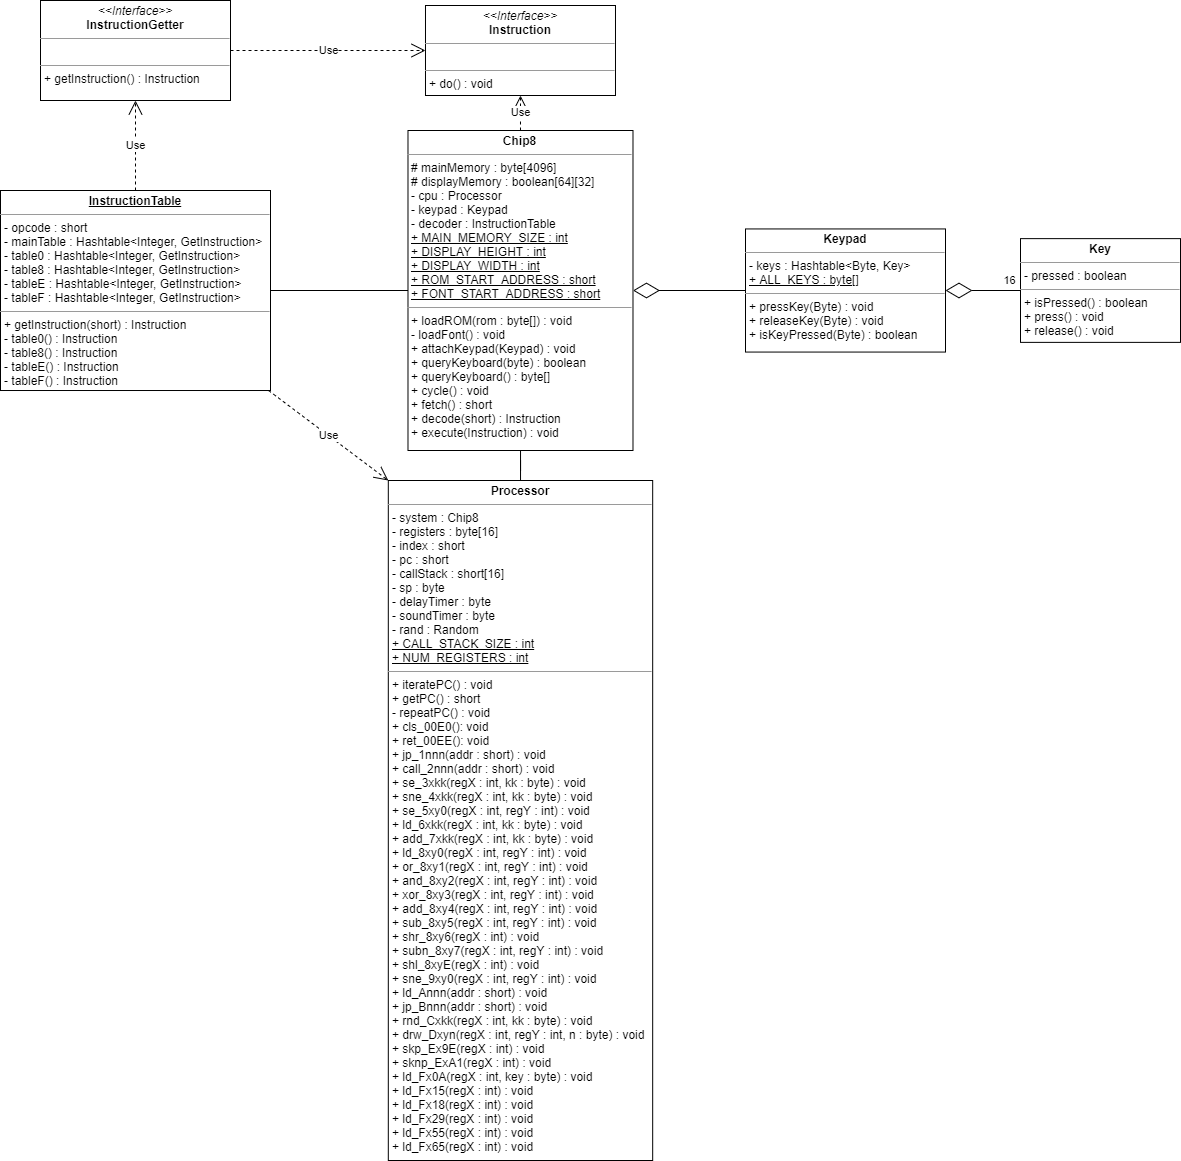

The diagram above was exported from draw.io. Its source (the exported page's mxGraphModel, read from the mxfile embedded in the PNG):
<mxGraphModel dx="1113" dy="1565" grid="1" gridSize="10" guides="1" tooltips="1" connect="1" arrows="1" fold="1" page="1" pageScale="1" pageWidth="850" pageHeight="1100" background="none" math="0" shadow="0">
  <root>
    <mxCell id="0" />
    <mxCell id="1" parent="0" />
    <mxCell id="1TgytqS3IXsfHCVNC0nA-24" style="edgeStyle=orthogonalEdgeStyle;rounded=0;orthogonalLoop=1;jettySize=auto;html=1;endArrow=none;endFill=0;" parent="1" source="1TgytqS3IXsfHCVNC0nA-1" target="1TgytqS3IXsfHCVNC0nA-6" edge="1">
      <mxGeometry relative="1" as="geometry" />
    </mxCell>
    <mxCell id="1TgytqS3IXsfHCVNC0nA-1" value="&lt;p style=&quot;margin: 0px ; margin-top: 4px ; text-align: center&quot;&gt;&lt;b&gt;Chip8&lt;/b&gt;&lt;/p&gt;&lt;hr size=&quot;1&quot;&gt;&lt;p style=&quot;margin: 0px ; margin-left: 4px&quot;&gt;# mainMemory : byte[4096]&lt;/p&gt;&lt;p style=&quot;margin: 0px ; margin-left: 4px&quot;&gt;# displayMemory : boolean[64][32]&lt;/p&gt;&lt;p style=&quot;margin: 0px ; margin-left: 4px&quot;&gt;- cpu : Processor&lt;/p&gt;&lt;p style=&quot;margin: 0px ; margin-left: 4px&quot;&gt;- keypad : Keypad&lt;/p&gt;&lt;p style=&quot;margin: 0px ; margin-left: 4px&quot;&gt;- decoder : InstructionTable&lt;/p&gt;&lt;p style=&quot;margin: 0px ; margin-left: 4px&quot;&gt;&lt;u&gt;+ MAIN_MEMORY_SIZE : int&lt;/u&gt;&lt;/p&gt;&lt;p style=&quot;margin: 0px ; margin-left: 4px&quot;&gt;&lt;u&gt;+ DISPLAY_HEIGHT : int&lt;/u&gt;&lt;/p&gt;&lt;p style=&quot;margin: 0px ; margin-left: 4px&quot;&gt;&lt;u&gt;+ DISPLAY_WIDTH : int&lt;/u&gt;&lt;/p&gt;&lt;p style=&quot;margin: 0px ; margin-left: 4px&quot;&gt;&lt;u&gt;+ ROM_START_ADDRESS : short&lt;/u&gt;&lt;/p&gt;&lt;p style=&quot;margin: 0px ; margin-left: 4px&quot;&gt;&lt;u&gt;+ FONT_START_ADDRESS : short&lt;/u&gt;&lt;/p&gt;&lt;hr size=&quot;1&quot;&gt;&lt;p style=&quot;margin: 0px ; margin-left: 4px&quot;&gt;+ loadROM(rom : byte[]) : void&lt;/p&gt;&lt;p style=&quot;margin: 0px ; margin-left: 4px&quot;&gt;- loadFont() : void&lt;/p&gt;&lt;p style=&quot;margin: 0px ; margin-left: 4px&quot;&gt;+ attachKeypad(Keypad) : void&lt;br&gt;&lt;/p&gt;&lt;p style=&quot;margin: 0px ; margin-left: 4px&quot;&gt;+ queryKeyboard(byte) : boolean&lt;br&gt;&lt;/p&gt;&lt;p style=&quot;margin: 0px ; margin-left: 4px&quot;&gt;+ queryKeyboard() : byte[]&lt;/p&gt;&lt;p style=&quot;margin: 0px ; margin-left: 4px&quot;&gt;+ cycle() : void&lt;/p&gt;&lt;p style=&quot;margin: 0px ; margin-left: 4px&quot;&gt;+ fetch() : short&lt;/p&gt;&lt;p style=&quot;margin: 0px ; margin-left: 4px&quot;&gt;+ decode(short) : Instruction&lt;/p&gt;&lt;p style=&quot;margin: 0px ; margin-left: 4px&quot;&gt;+ execute(Instruction) : void&lt;/p&gt;" style="verticalAlign=top;align=left;overflow=fill;fontSize=12;fontFamily=Helvetica;html=1;" parent="1" vertex="1">
      <mxGeometry x="-12.51" y="80" width="225" height="320" as="geometry" />
    </mxCell>
    <mxCell id="1TgytqS3IXsfHCVNC0nA-6" value="&lt;p style=&quot;margin: 0px ; margin-top: 4px ; text-align: center&quot;&gt;&lt;b&gt;Processor&lt;/b&gt;&lt;/p&gt;&lt;hr size=&quot;1&quot;&gt;&lt;p style=&quot;margin: 0px ; margin-left: 4px&quot;&gt;- system : Chip8&lt;/p&gt;&lt;p style=&quot;margin: 0px ; margin-left: 4px&quot;&gt;- registers : byte[16]&lt;/p&gt;&lt;p style=&quot;margin: 0px ; margin-left: 4px&quot;&gt;- index : short&lt;/p&gt;&lt;p style=&quot;margin: 0px ; margin-left: 4px&quot;&gt;- pc : short&lt;/p&gt;&lt;p style=&quot;margin: 0px ; margin-left: 4px&quot;&gt;- callStack : short[16]&lt;/p&gt;&lt;p style=&quot;margin: 0px ; margin-left: 4px&quot;&gt;- sp : byte&lt;/p&gt;&lt;p style=&quot;margin: 0px ; margin-left: 4px&quot;&gt;- delayTimer : byte&lt;/p&gt;&lt;p style=&quot;margin: 0px ; margin-left: 4px&quot;&gt;- soundTimer : byte&lt;/p&gt;&lt;p style=&quot;margin: 0px ; margin-left: 4px&quot;&gt;- rand : Random&lt;/p&gt;&lt;p style=&quot;margin: 0px ; margin-left: 4px&quot;&gt;&lt;u&gt;+ CALL_STACK_SIZE : int&lt;/u&gt;&lt;/p&gt;&lt;p style=&quot;margin: 0px ; margin-left: 4px&quot;&gt;&lt;u&gt;+ NUM_REGISTERS : int&lt;/u&gt;&lt;/p&gt;&lt;hr size=&quot;1&quot;&gt;&lt;p style=&quot;margin: 0px ; margin-left: 4px&quot;&gt;&lt;span&gt;+ iteratePC() : void&lt;/span&gt;&lt;/p&gt;&lt;p style=&quot;margin: 0px ; margin-left: 4px&quot;&gt;&lt;span&gt;+ getPC() : short&lt;/span&gt;&lt;/p&gt;&lt;p style=&quot;margin: 0px ; margin-left: 4px&quot;&gt;&lt;span&gt;- repeatPC() : void&lt;/span&gt;&lt;/p&gt;&lt;p style=&quot;margin: 0px ; margin-left: 4px&quot;&gt;&lt;span&gt;+ cls_00E0(): void&lt;/span&gt;&lt;br&gt;&lt;/p&gt;&lt;p style=&quot;margin: 0px ; margin-left: 4px&quot;&gt;+ ret_00EE(): void&lt;/p&gt;&lt;p style=&quot;margin: 0px ; margin-left: 4px&quot;&gt;+ jp_1nnn(addr : short) : void&lt;/p&gt;&lt;p style=&quot;margin: 0px ; margin-left: 4px&quot;&gt;+ call_2nnn(addr : short) : void&lt;/p&gt;&lt;p style=&quot;margin: 0px ; margin-left: 4px&quot;&gt;+ se_3xkk(regX : int, kk : byte) : void&lt;/p&gt;&lt;p style=&quot;margin: 0px ; margin-left: 4px&quot;&gt;+ sne_4xkk(regX : int, kk : byte) : void&lt;/p&gt;&lt;p style=&quot;margin: 0px ; margin-left: 4px&quot;&gt;+ se_5xy0(regX : int, regY : int) : void&lt;/p&gt;&lt;p style=&quot;margin: 0px ; margin-left: 4px&quot;&gt;+ ld_6xkk(regX : int, kk : byte) : void&lt;/p&gt;&lt;p style=&quot;margin: 0px ; margin-left: 4px&quot;&gt;+ add_7xkk(regX : int, kk : byte) : void&lt;/p&gt;&lt;p style=&quot;margin: 0px ; margin-left: 4px&quot;&gt;+ ld_8xy0(regX : int, regY : int) : void&lt;/p&gt;&lt;p style=&quot;margin: 0px ; margin-left: 4px&quot;&gt;+ or_8xy1(regX : int, regY : int) : void&lt;/p&gt;&lt;p style=&quot;margin: 0px ; margin-left: 4px&quot;&gt;+ and_8xy2(regX : int, regY : int) : void&lt;/p&gt;&lt;p style=&quot;margin: 0px ; margin-left: 4px&quot;&gt;+ xor_8xy3(regX : int, regY : int) : void&lt;/p&gt;&lt;p style=&quot;margin: 0px ; margin-left: 4px&quot;&gt;+ add_8xy4(regX : int, regY : int) : void&lt;/p&gt;&lt;p style=&quot;margin: 0px ; margin-left: 4px&quot;&gt;+ sub_8xy5(regX : int, regY : int) : void&lt;/p&gt;&lt;p style=&quot;margin: 0px ; margin-left: 4px&quot;&gt;+ shr_8xy6(regX : int) : void&lt;/p&gt;&lt;p style=&quot;margin: 0px ; margin-left: 4px&quot;&gt;+ subn_8xy7(regX : int, regY : int) : void&lt;/p&gt;&lt;p style=&quot;margin: 0px ; margin-left: 4px&quot;&gt;+ shl_8xyE(regX : int) : void&lt;/p&gt;&lt;p style=&quot;margin: 0px ; margin-left: 4px&quot;&gt;+ sne_9xy0(regX : int, regY : int) : void&lt;/p&gt;&lt;p style=&quot;margin: 0px ; margin-left: 4px&quot;&gt;+ ld_Annn(addr : short) : void&lt;/p&gt;&lt;p style=&quot;margin: 0px ; margin-left: 4px&quot;&gt;+ jp_Bnnn(addr : short) : void&lt;/p&gt;&lt;p style=&quot;margin: 0px ; margin-left: 4px&quot;&gt;+ rnd_Cxkk(regX : int, kk : byte) : void&lt;/p&gt;&lt;p style=&quot;margin: 0px ; margin-left: 4px&quot;&gt;+ drw_Dxyn(regX : int, regY : int, n : byte) : void&lt;/p&gt;&lt;p style=&quot;margin: 0px ; margin-left: 4px&quot;&gt;+ skp_Ex9E(regX : int) : void&lt;/p&gt;&lt;p style=&quot;margin: 0px ; margin-left: 4px&quot;&gt;+ sknp_ExA1(regX : int) : void&lt;/p&gt;&lt;p style=&quot;margin: 0px ; margin-left: 4px&quot;&gt;+ ld_Fx0A(regX : int, key : byte) : void&lt;/p&gt;&lt;p style=&quot;margin: 0px ; margin-left: 4px&quot;&gt;+ ld_Fx15(regX : int) : void&lt;/p&gt;&lt;p style=&quot;margin: 0px ; margin-left: 4px&quot;&gt;+ ld_Fx18(regX : int) : void&lt;/p&gt;&lt;p style=&quot;margin: 0px ; margin-left: 4px&quot;&gt;+ ld_Fx29(regX : int) : void&lt;/p&gt;&lt;p style=&quot;margin: 0px ; margin-left: 4px&quot;&gt;+ ld_Fx55(regX : int) : void&lt;/p&gt;&lt;p style=&quot;margin: 0px ; margin-left: 4px&quot;&gt;+ ld_Fx65(regX : int) : void&lt;/p&gt;&lt;p style=&quot;margin: 0px ; margin-left: 4px&quot;&gt;&lt;br&gt;&lt;/p&gt;" style="verticalAlign=top;align=left;overflow=fill;fontSize=12;fontFamily=Helvetica;html=1;" parent="1" vertex="1">
      <mxGeometry x="-32.19" y="430" width="264.37" height="680" as="geometry" />
    </mxCell>
    <mxCell id="1TgytqS3IXsfHCVNC0nA-9" value="&lt;p style=&quot;margin: 0px ; margin-top: 4px ; text-align: center&quot;&gt;&lt;b&gt;Keypad&lt;/b&gt;&lt;/p&gt;&lt;hr size=&quot;1&quot;&gt;&lt;p style=&quot;margin: 0px ; margin-left: 4px&quot;&gt;- keys : Hashtable&amp;lt;Byte, Key&amp;gt;&lt;/p&gt;&lt;p style=&quot;margin: 0px ; margin-left: 4px&quot;&gt;&lt;u&gt;+ ALL_KEYS : byte[]&lt;/u&gt;&lt;/p&gt;&lt;hr size=&quot;1&quot;&gt;&lt;p style=&quot;margin: 0px ; margin-left: 4px&quot;&gt;&lt;span&gt;+ pressKey(Byte) : void&lt;/span&gt;&lt;br&gt;&lt;/p&gt;&lt;p style=&quot;margin: 0px ; margin-left: 4px&quot;&gt;&lt;span&gt;+ releaseKey(Byte) : void&lt;/span&gt;&lt;/p&gt;&lt;p style=&quot;margin: 0px ; margin-left: 4px&quot;&gt;+ isKeyPressed(Byte) : boolean&lt;/p&gt;" style="verticalAlign=top;align=left;overflow=fill;fontSize=12;fontFamily=Helvetica;html=1;" parent="1" vertex="1">
      <mxGeometry x="325" y="178.44" width="200" height="123.12" as="geometry" />
    </mxCell>
    <mxCell id="1TgytqS3IXsfHCVNC0nA-13" value="" style="endArrow=diamondThin;endFill=0;endSize=24;html=1;" parent="1" source="1TgytqS3IXsfHCVNC0nA-9" target="1TgytqS3IXsfHCVNC0nA-1" edge="1">
      <mxGeometry width="160" relative="1" as="geometry">
        <mxPoint x="380" y="480" as="sourcePoint" />
        <mxPoint x="400" y="240" as="targetPoint" />
      </mxGeometry>
    </mxCell>
    <mxCell id="1TgytqS3IXsfHCVNC0nA-14" value="&lt;p style=&quot;margin: 0px ; margin-top: 4px ; text-align: center&quot;&gt;&lt;b&gt;Key&lt;/b&gt;&lt;/p&gt;&lt;hr size=&quot;1&quot;&gt;&lt;p style=&quot;margin: 0px ; margin-left: 4px&quot;&gt;- pressed : boolean&lt;/p&gt;&lt;hr size=&quot;1&quot;&gt;&lt;p style=&quot;margin: 0px ; margin-left: 4px&quot;&gt;+ isPressed() : boolean&lt;/p&gt;&lt;p style=&quot;margin: 0px ; margin-left: 4px&quot;&gt;+ press() : void&lt;/p&gt;&lt;p style=&quot;margin: 0px ; margin-left: 4px&quot;&gt;+ release() : void&lt;/p&gt;" style="verticalAlign=top;align=left;overflow=fill;fontSize=12;fontFamily=Helvetica;html=1;" parent="1" vertex="1">
      <mxGeometry x="600" y="188.13" width="160" height="103.75" as="geometry" />
    </mxCell>
    <mxCell id="1TgytqS3IXsfHCVNC0nA-15" value="" style="endArrow=diamondThin;endFill=0;endSize=24;html=1;" parent="1" source="1TgytqS3IXsfHCVNC0nA-14" target="1TgytqS3IXsfHCVNC0nA-9" edge="1">
      <mxGeometry width="160" relative="1" as="geometry">
        <mxPoint x="590" y="420.62" as="sourcePoint" />
        <mxPoint x="660" y="270.62" as="targetPoint" />
      </mxGeometry>
    </mxCell>
    <mxCell id="1TgytqS3IXsfHCVNC0nA-16" value="16" style="edgeLabel;html=1;align=center;verticalAlign=middle;resizable=0;points=[];" parent="1TgytqS3IXsfHCVNC0nA-15" vertex="1" connectable="0">
      <mxGeometry x="-0.7" y="3" relative="1" as="geometry">
        <mxPoint y="-13" as="offset" />
      </mxGeometry>
    </mxCell>
    <mxCell id="Z7yQIC9d7o0xrDbT0_gc-1" style="edgeStyle=orthogonalEdgeStyle;rounded=0;orthogonalLoop=1;jettySize=auto;html=1;endArrow=none;endFill=0;" parent="1" source="1TgytqS3IXsfHCVNC0nA-17" target="1TgytqS3IXsfHCVNC0nA-1" edge="1">
      <mxGeometry relative="1" as="geometry" />
    </mxCell>
    <mxCell id="1TgytqS3IXsfHCVNC0nA-17" value="&lt;p style=&quot;margin: 0px ; margin-top: 4px ; text-align: center&quot;&gt;&lt;b&gt;&lt;u&gt;InstructionTable&lt;/u&gt;&lt;/b&gt;&lt;/p&gt;&lt;hr size=&quot;1&quot;&gt;&lt;p style=&quot;margin: 0px ; margin-left: 4px&quot;&gt;- opcode : short&lt;br&gt;&lt;/p&gt;&lt;p style=&quot;margin: 0px ; margin-left: 4px&quot;&gt;&lt;span&gt;- mainTable : Hashtable&amp;lt;Integer, GetInstruction&amp;gt;&lt;/span&gt;&lt;/p&gt;&lt;p style=&quot;margin: 0px ; margin-left: 4px&quot;&gt;&lt;span&gt;- table0 : Hashtable&amp;lt;Integer, GetInstruction&amp;gt;&lt;/span&gt;&lt;/p&gt;&lt;p style=&quot;margin: 0px ; margin-left: 4px&quot;&gt;&lt;span&gt;- table8 : Hashtable&amp;lt;Integer, GetInstruction&amp;gt;&lt;/span&gt;&lt;/p&gt;&lt;p style=&quot;margin: 0px ; margin-left: 4px&quot;&gt;&lt;span&gt;- tableE : Hashtable&amp;lt;Integer, GetInstruction&amp;gt;&lt;/span&gt;&lt;/p&gt;&lt;p style=&quot;margin: 0px ; margin-left: 4px&quot;&gt;&lt;span&gt;- tableF : Hashtable&amp;lt;Integer, GetInstruction&amp;gt;&lt;/span&gt;&lt;/p&gt;&lt;hr size=&quot;1&quot;&gt;&lt;p style=&quot;margin: 0px ; margin-left: 4px&quot;&gt;+ getInstruction(short) : Instruction&lt;/p&gt;&lt;p style=&quot;margin: 0px ; margin-left: 4px&quot;&gt;- table0() : Instruction&lt;/p&gt;&lt;p style=&quot;margin: 0px ; margin-left: 4px&quot;&gt;- table8() : Instruction&lt;/p&gt;&lt;p style=&quot;margin: 0px ; margin-left: 4px&quot;&gt;- tableE() : Instruction&lt;/p&gt;&lt;p style=&quot;margin: 0px ; margin-left: 4px&quot;&gt;- tableF() : Instruction&lt;/p&gt;" style="verticalAlign=top;align=left;overflow=fill;fontSize=12;fontFamily=Helvetica;html=1;" parent="1" vertex="1">
      <mxGeometry x="-420" y="140" width="270" height="200.01" as="geometry" />
    </mxCell>
    <mxCell id="1TgytqS3IXsfHCVNC0nA-22" value="&lt;p style=&quot;margin: 0px ; margin-top: 4px ; text-align: center&quot;&gt;&lt;i&gt;&amp;lt;&amp;lt;Interface&amp;gt;&amp;gt;&lt;/i&gt;&lt;br&gt;&lt;b&gt;InstructionGetter&lt;/b&gt;&lt;/p&gt;&lt;hr size=&quot;1&quot;&gt;&lt;p style=&quot;margin: 0px ; margin-left: 4px&quot;&gt;&lt;br&gt;&lt;/p&gt;&lt;hr size=&quot;1&quot;&gt;&lt;p style=&quot;margin: 0px ; margin-left: 4px&quot;&gt;+ getInstruction() : Instruction&lt;/p&gt;" style="verticalAlign=top;align=left;overflow=fill;fontSize=12;fontFamily=Helvetica;html=1;" parent="1" vertex="1">
      <mxGeometry x="-380" y="-50" width="190" height="100" as="geometry" />
    </mxCell>
    <mxCell id="1TgytqS3IXsfHCVNC0nA-23" value="Use" style="endArrow=open;endSize=12;dashed=1;html=1;" parent="1" source="1TgytqS3IXsfHCVNC0nA-17" target="1TgytqS3IXsfHCVNC0nA-22" edge="1">
      <mxGeometry width="160" relative="1" as="geometry">
        <mxPoint x="-220" y="270" as="sourcePoint" />
        <mxPoint x="-60" y="270" as="targetPoint" />
      </mxGeometry>
    </mxCell>
    <mxCell id="1TgytqS3IXsfHCVNC0nA-25" value="Use" style="endArrow=open;endSize=12;dashed=1;html=1;entryX=0;entryY=0;entryDx=0;entryDy=0;" parent="1" source="1TgytqS3IXsfHCVNC0nA-17" target="1TgytqS3IXsfHCVNC0nA-6" edge="1">
      <mxGeometry width="160" relative="1" as="geometry">
        <mxPoint x="-170" y="240" as="sourcePoint" />
        <mxPoint x="-10" y="240" as="targetPoint" />
      </mxGeometry>
    </mxCell>
    <mxCell id="1TgytqS3IXsfHCVNC0nA-28" value="&lt;p style=&quot;margin: 0px ; margin-top: 4px ; text-align: center&quot;&gt;&lt;i&gt;&amp;lt;&amp;lt;Interface&amp;gt;&amp;gt;&lt;/i&gt;&lt;br&gt;&lt;b&gt;Instruction&lt;/b&gt;&lt;/p&gt;&lt;hr size=&quot;1&quot;&gt;&lt;p style=&quot;margin: 0px ; margin-left: 4px&quot;&gt;&lt;br&gt;&lt;/p&gt;&lt;hr size=&quot;1&quot;&gt;&lt;p style=&quot;margin: 0px ; margin-left: 4px&quot;&gt;+ do() : void&lt;/p&gt;" style="verticalAlign=top;align=left;overflow=fill;fontSize=12;fontFamily=Helvetica;html=1;" parent="1" vertex="1">
      <mxGeometry x="4.990000000000009" y="-45" width="190" height="90" as="geometry" />
    </mxCell>
    <mxCell id="1TgytqS3IXsfHCVNC0nA-30" value="Use" style="endArrow=open;endSize=12;dashed=1;html=1;" parent="1" source="1TgytqS3IXsfHCVNC0nA-22" target="1TgytqS3IXsfHCVNC0nA-28" edge="1">
      <mxGeometry width="160" relative="1" as="geometry">
        <mxPoint x="-480" y="170" as="sourcePoint" />
        <mxPoint x="-320" y="170" as="targetPoint" />
      </mxGeometry>
    </mxCell>
    <mxCell id="1TgytqS3IXsfHCVNC0nA-31" value="Use" style="endArrow=open;endSize=12;dashed=1;html=1;" parent="1" source="1TgytqS3IXsfHCVNC0nA-1" target="1TgytqS3IXsfHCVNC0nA-28" edge="1">
      <mxGeometry width="160" relative="1" as="geometry">
        <mxPoint x="-470" y="230" as="sourcePoint" />
        <mxPoint x="-310" y="230" as="targetPoint" />
      </mxGeometry>
    </mxCell>
  </root>
</mxGraphModel>